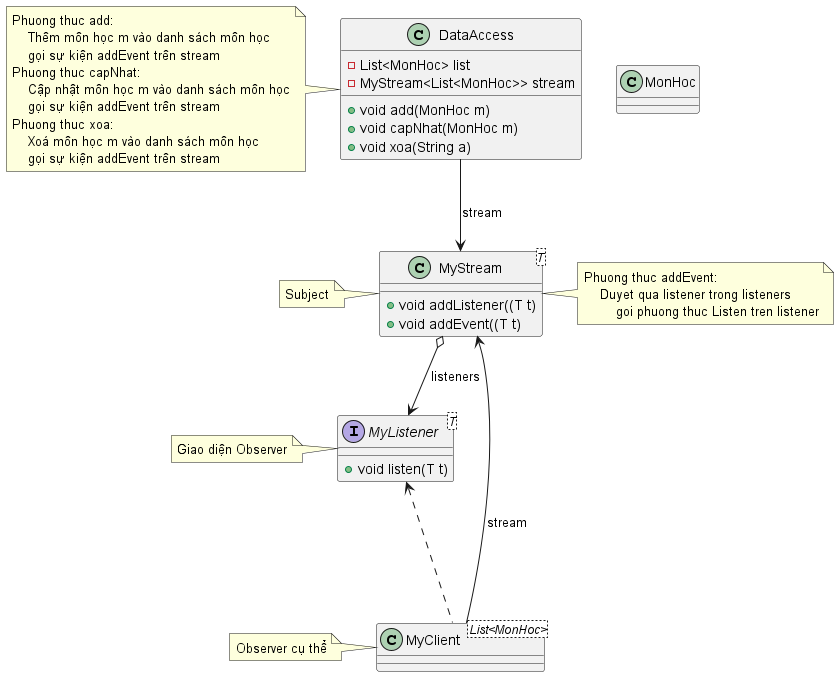

The diagram above was rendered by PlantUML. Its source (embedded in the PNG):
@startuml
'https://plantuml.com/class-diag
class MyStream<T>{
    + void addListener((T t)
    + void addEvent((T t)
}

interface MyListener<T>{
    + void listen(T t)
}

class MonHoc

class MyClient<List<MonHoc>>

class DataAccess{
    - List<MonHoc> list
    - MyStream<List<MonHoc>> stream
    + void add(MonHoc m)
    + void capNhat(MonHoc m)
    + void xoa(String a)
}
MyListener <... MyClient
MyClient --> MyStream: stream
DataAccess -->MyStream: stream

note left of MyStream
    Subject
end note
note left of MyListener
    Giao diện Observer
end note
note left of MyClient
    Observer cụ thể
end note

note right of MyStream
    Phuong thuc addEvent:
        Duyet qua listener trong listeners
            goi phuong thuc Listen tren listener
end note

note left of DataAccess
    Phuong thuc add:
        Thêm môn học m vào danh sách môn học
        gọi sự kiện addEvent trên stream
    Phuong thuc capNhat:
        Cập nhật môn học m vào danh sách môn học
        gọi sự kiện addEvent trên stream
    Phuong thuc xoa:
        Xoá môn học m vào danh sách môn học
        gọi sự kiện addEvent trên stream
end note

MyStream o--> MyListener: listeners
@enduml